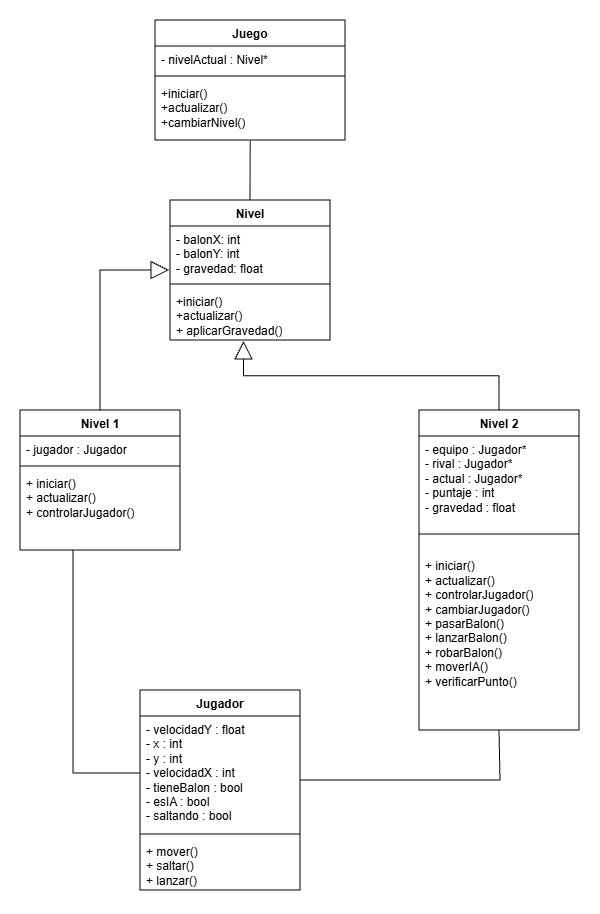

The diagram above was exported from draw.io. Its source (the exported page's mxGraphModel, read from the mxfile embedded in the PNG):
<mxGraphModel dx="823" dy="331" grid="1" gridSize="10" guides="1" tooltips="1" connect="1" arrows="1" fold="1" page="1" pageScale="1" pageWidth="2200" pageHeight="2060" math="0" shadow="0">
  <root>
    <mxCell id="0" />
    <mxCell id="1" parent="0" />
    <mxCell id="nwScxBsqOSujwOAeqUh3-1" parent="1" style="swimlane;fontStyle=1;align=center;verticalAlign=top;childLayout=stackLayout;horizontal=1;startSize=26;horizontalStack=0;resizeParent=1;resizeParentMax=0;resizeLast=0;collapsible=1;marginBottom=0;whiteSpace=wrap;html=1;" value="Juego" vertex="1">
      <mxGeometry height="120" width="190" x="795" y="290" as="geometry" />
    </mxCell>
    <mxCell id="nwScxBsqOSujwOAeqUh3-2" parent="nwScxBsqOSujwOAeqUh3-1" style="text;strokeColor=none;fillColor=none;align=left;verticalAlign=top;spacingLeft=4;spacingRight=4;overflow=hidden;rotatable=0;points=[[0,0.5],[1,0.5]];portConstraint=eastwest;whiteSpace=wrap;html=1;" value="&lt;span class=&quot;ͼg&quot;&gt;-&lt;/span&gt; &lt;span class=&quot;ͼm&quot;&gt;nivelActual&lt;/span&gt; : &lt;span class=&quot;ͼm&quot;&gt;Nivel&lt;/span&gt;*" vertex="1">
      <mxGeometry height="26" width="190" y="26" as="geometry" />
    </mxCell>
    <mxCell id="nwScxBsqOSujwOAeqUh3-3" parent="nwScxBsqOSujwOAeqUh3-1" style="line;strokeWidth=1;fillColor=none;align=left;verticalAlign=middle;spacingTop=-1;spacingLeft=3;spacingRight=3;rotatable=0;labelPosition=right;points=[];portConstraint=eastwest;strokeColor=inherit;" value="" vertex="1">
      <mxGeometry height="8" width="190" y="52" as="geometry" />
    </mxCell>
    <mxCell id="nwScxBsqOSujwOAeqUh3-4" parent="nwScxBsqOSujwOAeqUh3-1" style="text;strokeColor=none;fillColor=none;align=left;verticalAlign=top;spacingLeft=4;spacingRight=4;overflow=hidden;rotatable=0;points=[[0,0.5],[1,0.5]];portConstraint=eastwest;whiteSpace=wrap;html=1;" value="+iniciar()&lt;div&gt;+actualizar()&lt;/div&gt;&lt;div&gt;+cambiarNivel()&lt;br&gt;&lt;div&gt;&lt;br&gt;&lt;/div&gt;&lt;/div&gt;" vertex="1">
      <mxGeometry height="60" width="190" y="60" as="geometry" />
    </mxCell>
    <mxCell id="nwScxBsqOSujwOAeqUh3-5" parent="1" style="swimlane;fontStyle=1;align=center;verticalAlign=top;childLayout=stackLayout;horizontal=1;startSize=26;horizontalStack=0;resizeParent=1;resizeParentMax=0;resizeLast=0;collapsible=1;marginBottom=0;whiteSpace=wrap;html=1;" value="Jugador" vertex="1">
      <mxGeometry height="200" width="160" x="780" y="960" as="geometry" />
    </mxCell>
    <mxCell id="nwScxBsqOSujwOAeqUh3-6" parent="nwScxBsqOSujwOAeqUh3-5" style="text;strokeColor=none;fillColor=none;align=left;verticalAlign=top;spacingLeft=4;spacingRight=4;overflow=hidden;rotatable=0;points=[[0,0.5],[1,0.5]];portConstraint=eastwest;whiteSpace=wrap;html=1;" value="- velocidadY : float&lt;div&gt;&lt;div&gt;- x : int&lt;/div&gt;&lt;div&gt;- y : int&lt;/div&gt;&lt;div&gt;- velocidadX : int&lt;/div&gt;&lt;div&gt;- tieneBalon : bool&lt;/div&gt;&lt;div&gt;- esIA : bool&lt;/div&gt;&lt;div&gt;- saltando : bool&lt;/div&gt;&lt;/div&gt;" vertex="1">
      <mxGeometry height="114" width="160" y="26" as="geometry" />
    </mxCell>
    <mxCell id="nwScxBsqOSujwOAeqUh3-7" parent="nwScxBsqOSujwOAeqUh3-5" style="line;strokeWidth=1;fillColor=none;align=left;verticalAlign=middle;spacingTop=-1;spacingLeft=3;spacingRight=3;rotatable=0;labelPosition=right;points=[];portConstraint=eastwest;strokeColor=inherit;" value="" vertex="1">
      <mxGeometry height="8" width="160" y="140" as="geometry" />
    </mxCell>
    <mxCell id="nwScxBsqOSujwOAeqUh3-8" parent="nwScxBsqOSujwOAeqUh3-5" style="text;strokeColor=none;fillColor=none;align=left;verticalAlign=top;spacingLeft=4;spacingRight=4;overflow=hidden;rotatable=0;points=[[0,0.5],[1,0.5]];portConstraint=eastwest;whiteSpace=wrap;html=1;" value="&lt;div&gt;+ mover()&lt;/div&gt;&lt;div&gt;+ saltar()&lt;/div&gt;&lt;div&gt;+ lanzar()&lt;/div&gt;" vertex="1">
      <mxGeometry height="52" width="160" y="148" as="geometry" />
    </mxCell>
    <mxCell id="nwScxBsqOSujwOAeqUh3-9" parent="1" style="swimlane;fontStyle=1;align=center;verticalAlign=top;childLayout=stackLayout;horizontal=1;startSize=26;horizontalStack=0;resizeParent=1;resizeParentMax=0;resizeLast=0;collapsible=1;marginBottom=0;whiteSpace=wrap;html=1;" value="Nivel 2" vertex="1">
      <mxGeometry height="320" width="160" x="1059" y="680" as="geometry" />
    </mxCell>
    <mxCell id="nwScxBsqOSujwOAeqUh3-10" parent="nwScxBsqOSujwOAeqUh3-9" style="text;strokeColor=none;fillColor=none;align=left;verticalAlign=top;spacingLeft=4;spacingRight=4;overflow=hidden;rotatable=0;points=[[0,0.5],[1,0.5]];portConstraint=eastwest;whiteSpace=wrap;html=1;" value="&lt;div&gt;- equipo : Jugador*&lt;/div&gt;&lt;div&gt;- rival : Jugador*&lt;/div&gt;&lt;div&gt;- actual : Jugador*&lt;/div&gt;&lt;div&gt;- puntaje : int&lt;/div&gt;&lt;div&gt;- gravedad : float&lt;/div&gt;" vertex="1">
      <mxGeometry height="94" width="160" y="26" as="geometry" />
    </mxCell>
    <mxCell id="nwScxBsqOSujwOAeqUh3-11" parent="nwScxBsqOSujwOAeqUh3-9" style="line;strokeWidth=1;fillColor=none;align=left;verticalAlign=middle;spacingTop=-1;spacingLeft=3;spacingRight=3;rotatable=0;labelPosition=right;points=[];portConstraint=eastwest;strokeColor=inherit;" value="" vertex="1">
      <mxGeometry height="8" width="160" y="120" as="geometry" />
    </mxCell>
    <mxCell id="nwScxBsqOSujwOAeqUh3-12" parent="nwScxBsqOSujwOAeqUh3-9" style="text;strokeColor=none;fillColor=none;align=left;verticalAlign=top;spacingLeft=4;spacingRight=4;overflow=hidden;rotatable=0;points=[[0,0.5],[1,0.5]];portConstraint=eastwest;whiteSpace=wrap;html=1;" value="&lt;br&gt;&lt;div&gt;&lt;div&gt;+ iniciar()&lt;/div&gt;&lt;div&gt;+ actualizar()&lt;/div&gt;&lt;div&gt;+ controlarJugador()&lt;/div&gt;&lt;div&gt;+ cambiarJugador()&lt;/div&gt;&lt;div&gt;+ pasarBalon()&lt;/div&gt;&lt;div&gt;+ lanzarBalon()&lt;/div&gt;&lt;div&gt;+ robarBalon()&lt;/div&gt;&lt;div&gt;+ moverIA()&lt;/div&gt;&lt;div&gt;+ verificarPunto()&lt;/div&gt;&lt;/div&gt;" vertex="1">
      <mxGeometry height="192" width="160" y="128" as="geometry" />
    </mxCell>
    <mxCell id="nwScxBsqOSujwOAeqUh3-13" parent="1" style="swimlane;fontStyle=1;align=center;verticalAlign=top;childLayout=stackLayout;horizontal=1;startSize=26;horizontalStack=0;resizeParent=1;resizeParentMax=0;resizeLast=0;collapsible=1;marginBottom=0;whiteSpace=wrap;html=1;" value="Nivel 1" vertex="1">
      <mxGeometry height="140" width="160" x="660" y="680" as="geometry" />
    </mxCell>
    <mxCell id="nwScxBsqOSujwOAeqUh3-14" parent="nwScxBsqOSujwOAeqUh3-13" style="text;strokeColor=none;fillColor=none;align=left;verticalAlign=top;spacingLeft=4;spacingRight=4;overflow=hidden;rotatable=0;points=[[0,0.5],[1,0.5]];portConstraint=eastwest;whiteSpace=wrap;html=1;" value="&lt;span class=&quot;ͼg&quot;&gt;-&lt;/span&gt; &lt;span class=&quot;ͼm&quot;&gt;jugador&lt;/span&gt; : &lt;span class=&quot;ͼm&quot;&gt;Jugador&lt;/span&gt;" vertex="1">
      <mxGeometry height="26" width="160" y="26" as="geometry" />
    </mxCell>
    <mxCell id="nwScxBsqOSujwOAeqUh3-15" parent="nwScxBsqOSujwOAeqUh3-13" style="line;strokeWidth=1;fillColor=none;align=left;verticalAlign=middle;spacingTop=-1;spacingLeft=3;spacingRight=3;rotatable=0;labelPosition=right;points=[];portConstraint=eastwest;strokeColor=inherit;" value="" vertex="1">
      <mxGeometry height="8" width="160" y="52" as="geometry" />
    </mxCell>
    <mxCell id="nwScxBsqOSujwOAeqUh3-16" parent="nwScxBsqOSujwOAeqUh3-13" style="text;strokeColor=none;fillColor=none;align=left;verticalAlign=top;spacingLeft=4;spacingRight=4;overflow=hidden;rotatable=0;points=[[0,0.5],[1,0.5]];portConstraint=eastwest;whiteSpace=wrap;html=1;" value="&lt;div&gt;+ iniciar()&lt;/div&gt;&lt;div&gt;+ actualizar()&lt;/div&gt;&lt;div&gt;+ controlarJugador()&lt;/div&gt;" vertex="1">
      <mxGeometry height="80" width="160" y="60" as="geometry" />
    </mxCell>
    <mxCell id="nwScxBsqOSujwOAeqUh3-17" parent="1" style="swimlane;fontStyle=1;align=center;verticalAlign=top;childLayout=stackLayout;horizontal=1;startSize=26;horizontalStack=0;resizeParent=1;resizeParentMax=0;resizeLast=0;collapsible=1;marginBottom=0;whiteSpace=wrap;html=1;" value="Nivel" vertex="1">
      <mxGeometry height="140" width="160" x="810" y="470" as="geometry" />
    </mxCell>
    <mxCell id="nwScxBsqOSujwOAeqUh3-18" parent="nwScxBsqOSujwOAeqUh3-17" style="text;strokeColor=none;fillColor=none;align=left;verticalAlign=top;spacingLeft=4;spacingRight=4;overflow=hidden;rotatable=0;points=[[0,0.5],[1,0.5]];portConstraint=eastwest;whiteSpace=wrap;html=1;" value="- balonX: int&lt;div&gt;-&amp;nbsp;&lt;span style=&quot;background-color: transparent; color: light-dark(rgb(0, 0, 0), rgb(255, 255, 255));&quot;&gt;balonY: int&lt;/span&gt;&lt;/div&gt;&lt;div&gt;- gravedad: float&amp;nbsp;&lt;/div&gt;" vertex="1">
      <mxGeometry height="54" width="160" y="26" as="geometry" />
    </mxCell>
    <mxCell id="nwScxBsqOSujwOAeqUh3-19" parent="nwScxBsqOSujwOAeqUh3-17" style="line;strokeWidth=1;fillColor=none;align=left;verticalAlign=middle;spacingTop=-1;spacingLeft=3;spacingRight=3;rotatable=0;labelPosition=right;points=[];portConstraint=eastwest;strokeColor=inherit;" value="" vertex="1">
      <mxGeometry height="8" width="160" y="80" as="geometry" />
    </mxCell>
    <mxCell id="nwScxBsqOSujwOAeqUh3-20" parent="nwScxBsqOSujwOAeqUh3-17" style="text;strokeColor=none;fillColor=none;align=left;verticalAlign=top;spacingLeft=4;spacingRight=4;overflow=hidden;rotatable=0;points=[[0,0.5],[1,0.5]];portConstraint=eastwest;whiteSpace=wrap;html=1;" value="+iniciar()&lt;div&gt;+actualizar()&lt;/div&gt;&lt;div&gt;&lt;span class=&quot;ͼg&quot;&gt;+&lt;/span&gt;&amp;nbsp;&lt;span class=&quot;ͼm&quot;&gt;aplicarGravedad&lt;/span&gt;()&lt;/div&gt;&lt;div&gt;&lt;br&gt;&lt;/div&gt;" vertex="1">
      <mxGeometry height="52" width="160" y="88" as="geometry" />
    </mxCell>
    <mxCell id="O44H1gdxYa7MFWJSlu9g-2" edge="1" parent="1" source="nwScxBsqOSujwOAeqUh3-9" style="endArrow=block;endSize=16;endFill=0;html=1;rounded=0;fontSize=12;entryX=0.46;entryY=1.017;entryDx=0;entryDy=0;entryPerimeter=0;exitX=0.5;exitY=0;exitDx=0;exitDy=0;edgeStyle=elbowEdgeStyle;elbow=vertical;" target="nwScxBsqOSujwOAeqUh3-20" value="">
      <mxGeometry relative="1" width="160" as="geometry">
        <mxPoint x="885" y="610" as="sourcePoint" />
        <mxPoint x="880" y="556" as="targetPoint" />
      </mxGeometry>
    </mxCell>
    <mxCell id="O44H1gdxYa7MFWJSlu9g-6" edge="1" parent="1" source="nwScxBsqOSujwOAeqUh3-13" style="endArrow=block;endSize=16;endFill=0;html=1;rounded=0;fontSize=12;elbow=vertical;exitX=0.5;exitY=0;exitDx=0;exitDy=0;startArrow=none;startFill=0;" value="">
      <mxGeometry relative="1" width="160" as="geometry">
        <Array as="points">
          <mxPoint x="740" y="540" />
        </Array>
        <mxPoint x="750" y="616.98" as="sourcePoint" />
        <mxPoint x="809" y="540" as="targetPoint" />
      </mxGeometry>
    </mxCell>
    <mxCell id="O44H1gdxYa7MFWJSlu9g-7" edge="1" parent="1" source="nwScxBsqOSujwOAeqUh3-17" style="endArrow=none;html=1;rounded=0;fontSize=12;startSize=8;endSize=8;exitX=0.5;exitY=0;exitDx=0;exitDy=0;entryX=0.501;entryY=1.016;entryDx=0;entryDy=0;entryPerimeter=0;" target="nwScxBsqOSujwOAeqUh3-4" value="">
      <mxGeometry height="50" relative="1" width="50" as="geometry">
        <mxPoint x="1030" y="520" as="sourcePoint" />
        <mxPoint x="1080" y="470" as="targetPoint" />
      </mxGeometry>
    </mxCell>
    <mxCell id="O44H1gdxYa7MFWJSlu9g-8" edge="1" parent="1" style="endArrow=none;html=1;rounded=0;fontSize=12;startSize=8;endSize=8;entryX=0.5;entryY=1.003;entryDx=0;entryDy=0;entryPerimeter=0;" target="nwScxBsqOSujwOAeqUh3-12" value="">
      <mxGeometry height="50" relative="1" width="50" as="geometry">
        <Array as="points">
          <mxPoint x="1140" y="1050" />
        </Array>
        <mxPoint x="940" y="1050" as="sourcePoint" />
        <mxPoint x="1139" y="1006" as="targetPoint" />
      </mxGeometry>
    </mxCell>
    <mxCell id="O44H1gdxYa7MFWJSlu9g-9" edge="1" parent="1" source="nwScxBsqOSujwOAeqUh3-6" style="endArrow=none;html=1;rounded=0;fontSize=12;startSize=8;endSize=8;entryX=0.331;entryY=1.001;entryDx=0;entryDy=0;entryPerimeter=0;exitX=0;exitY=0.5;exitDx=0;exitDy=0;curved=0;" target="nwScxBsqOSujwOAeqUh3-16" value="">
      <mxGeometry height="50" relative="1" width="50" as="geometry">
        <Array as="points">
          <mxPoint x="713" y="1043" />
        </Array>
        <mxPoint x="710" y="840" as="sourcePoint" />
        <mxPoint x="710" y="760" as="targetPoint" />
      </mxGeometry>
    </mxCell>
  </root>
</mxGraphModel>